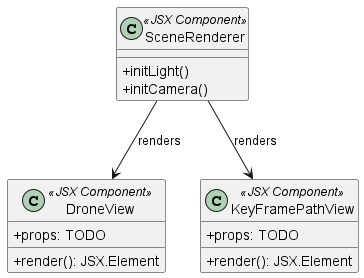

The diagram above was rendered by PlantUML. Its source (embedded in the PNG):
@startuml name Rendering Pipeline
' =====================================================
' Class Diagram: JSX Rendering & Interaction Layer
' =====================================================

skinparam stereotypeCBackgroundColor #EEF
skinparam stereotypeCBorderColor #335
skinparam classAttributeIconSize 0


' -----------------------------------------------------
' SceneRenderer: initializes camera, light, updates
' -----------------------------------------------------
class SceneRenderer <<JSX Component>> {
  + initLight()
  + initCamera()
}

' -----------------------------------------------------
' JSX Objects
' -----------------------------------------------------
class DroneView <<JSX Component>> {
  + props: TODO

  + render(): JSX.Element
}

class KeyFramePathView <<JSX Component>> {
  + props: TODO

  + render(): JSX.Element
}


' -----------------------------------------------------
' Relationships (rendering hierarchy)
' -----------------------------------------------------
SceneRenderer --> DroneView : renders
SceneRenderer --> KeyFramePathView : renders

@enduml